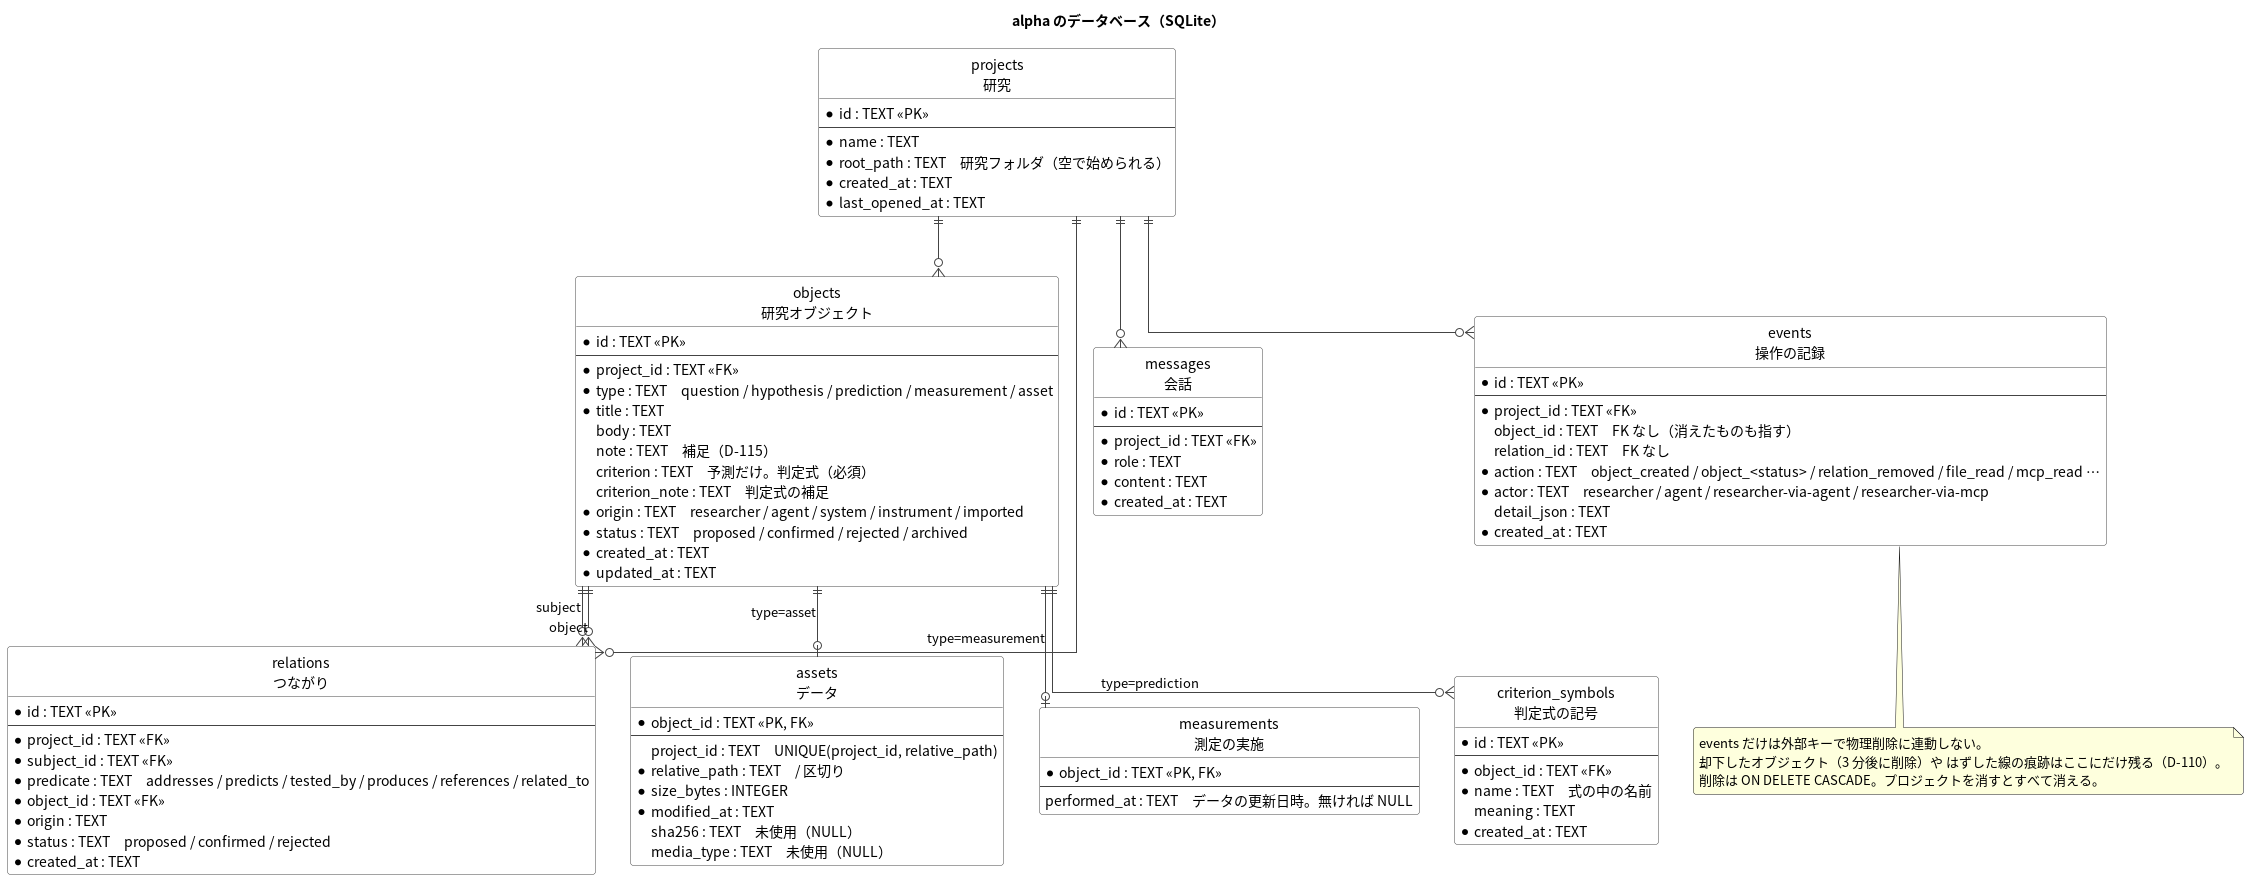

The diagram above was rendered by PlantUML. Its source (embedded in the PNG):
@startuml rescicle-alpha-erd
' alpha の SQLite（%AppData%\rescicle\rescicle.sqlite）の ERD
' 正: src-tauri/src/schema.sql と db.rs の起動時の列追加（criterion / criterion_note / note / assets.project_id）
' RRS との差は docs/05-data-model.md §9
title alpha のデータベース（SQLite）

skinparam defaultFontName "Noto Sans CJK JP"
skinparam shadowing false
skinparam roundCorner 6
skinparam linetype ortho
skinparam class {
  BackgroundColor #FFFFFF
  BorderColor #444444
  ArrowColor #444444
}
hide circle
hide methods

entity "projects\n研究" as projects {
  * id : TEXT <<PK>>
  --
  * name : TEXT
  * root_path : TEXT　研究フォルダ（空で始められる）
  * created_at : TEXT
  * last_opened_at : TEXT
}

entity "objects\n研究オブジェクト" as objects {
  * id : TEXT <<PK>>
  --
  * project_id : TEXT <<FK>>
  * type : TEXT　question / hypothesis / prediction / measurement / asset
  * title : TEXT
  body : TEXT
  note : TEXT　補足（D-115）
  criterion : TEXT　予測だけ。判定式（必須）
  criterion_note : TEXT　判定式の補足
  * origin : TEXT　researcher / agent / system / instrument / imported
  * status : TEXT　proposed / confirmed / rejected / archived
  * created_at : TEXT
  * updated_at : TEXT
}

entity "relations\nつながり" as relations {
  * id : TEXT <<PK>>
  --
  * project_id : TEXT <<FK>>
  * subject_id : TEXT <<FK>>
  * predicate : TEXT　addresses / predicts / tested_by / produces / references / related_to
  * object_id : TEXT <<FK>>
  * origin : TEXT
  * status : TEXT　proposed / confirmed / rejected
  * created_at : TEXT
}

entity "assets\nデータ" as assets {
  * object_id : TEXT <<PK, FK>>
  --
  project_id : TEXT　UNIQUE(project_id, relative_path)
  * relative_path : TEXT　/ 区切り
  * size_bytes : INTEGER
  * modified_at : TEXT
  sha256 : TEXT　未使用（NULL）
  media_type : TEXT　未使用（NULL）
}

entity "measurements\n測定の実施" as measurements {
  * object_id : TEXT <<PK, FK>>
  --
  performed_at : TEXT　データの更新日時。無ければ NULL
}

entity "criterion_symbols\n判定式の記号" as symbols {
  * id : TEXT <<PK>>
  --
  * object_id : TEXT <<FK>>
  * name : TEXT　式の中の名前
  meaning : TEXT
  * created_at : TEXT
}

entity "messages\n会話" as messages {
  * id : TEXT <<PK>>
  --
  * project_id : TEXT <<FK>>
  * role : TEXT
  * content : TEXT
  * created_at : TEXT
}

entity "events\n操作の記録" as events {
  * id : TEXT <<PK>>
  --
  * project_id : TEXT <<FK>>
  object_id : TEXT　FK なし（消えたものも指す）
  relation_id : TEXT　FK なし
  * action : TEXT　object_created / object_<status> / relation_removed / file_read / mcp_read …
  * actor : TEXT　researcher / agent / researcher-via-agent / researcher-via-mcp
  detail_json : TEXT
  * created_at : TEXT
}

projects ||--o{ objects
projects ||--o{ relations
projects ||--o{ messages
projects ||--o{ events
objects ||--o{ relations : subject
objects ||--o{ relations : object
objects ||--o| assets : type=asset
objects ||--o| measurements : type=measurement
objects ||--o{ symbols : type=prediction

note bottom of events
  events だけは外部キーで物理削除に連動しない。
  却下したオブジェクト（3 分後に削除）や はずした線の痕跡はここにだけ残る（D-110）。
  削除は ON DELETE CASCADE。プロジェクトを消すとすべて消える。
end note
@enduml